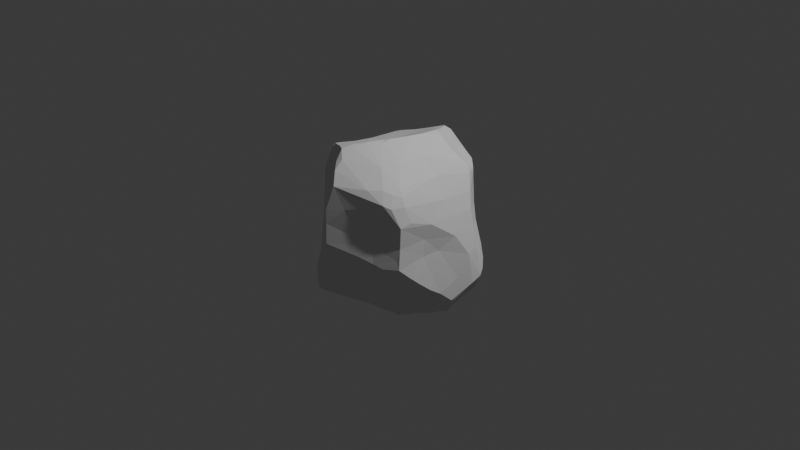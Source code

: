 # Source: m_rock__1.blend  (saved by Blender 4.0.36; exported with 4.5.12 LTS)
import bpy
from mathutils import Matrix  # noqa: F401  (used for matrix-valued properties, if any)

bpy.ops.wm.read_factory_settings(use_empty=True)
scene = bpy.context.scene
scene.name = 'Scene'

# ---- collections
col_collection = bpy.data.collections.new('Collection'); scene.collection.children.link(col_collection)

# ---- world
world_world = bpy.data.worlds.new('World'); scene.world = world_world
world_world.use_nodes = True; world_world.node_tree.nodes.clear()
_N = world_world.node_tree.nodes; _L = world_world.node_tree.links
n0 = _N.new('ShaderNodeOutputWorld'); n0.name = 'World Output'; n0.location = (300, 300)
n1 = _N.new('ShaderNodeBackground'); n1.name = 'Background'; n1.location = (10, 300)
n1.inputs[0].default_value = (0.05088, 0.05088, 0.05088, 1.0)
_L.new(n1.outputs[0], n0.inputs[0])
n0.is_active_output = True
world_world.color = (0.05088, 0.05088, 0.05088)
world_world.use_sun_shadow = False
world_world.sun_shadow_jitter_overblur = 0.0

# ---- cameras
cam_camera = bpy.data.cameras.new('Camera')
cam_camera.clip_end = 100.0
cam_camera.ortho_scale = 7.314

# ---- lights
light_light = bpy.data.lights.new('Light', 'POINT')
light_light.transmission_factor = 0.0
light_light.use_soft_falloff = False
light_light.energy = 1000.0
light_light.shadow_soft_size = 0.1
light_light.shadow_maximum_resolution = 0.006
light_light.use_absolute_resolution = True

# ---- meshes
me_cube_001 = bpy.data.meshes.new('Cube.001')
me_cube_001.from_pydata([(-0.1925, 0.6568, -0.3743), (-0.7053, -0.3695, -0.3749), (-0.3505, -0.5252, 0.8417), (-0.4093, -0.4667, 0.8325), (-0.4915, -0.3935, 0.7908), (-0.541, -0.3582, 0.7674), (-0.5566, 0.04238, -0.6887), (-0.506, 0.4502, -0.4569), (-0.6274, 0.3915, -0.4174), (-0.7255, 0.4383, -0.2842), (-0.5219, 0.4908, -0.4099), (-0.6424, 0.3816, 0.5388), (-0.5911, 0.3895, 0.6352), (-0.5678, 0.3764, 0.6624), (-0.2557, 0.5808, 0.7506), (-0.2875, 0.6966, 0.5439), (-0.4703, 0.7178, 0.368), (-0.5619, 0.6163, 0.4273), (-0.6386, 0.4756, 0.4584), (-0.7084, 0.3491, 0.2948), (0.3468, -0.5543, -0.4018), (0.4216, -0.4477, -0.496), (0.688, -0.3796, -0.3288), (0.5666, -0.4939, 0.5837), (0.3071, -0.5176, 0.811), (0.4416, -0.6179, 0.6542), (0.3344, -0.7217, 0.6522), (0.6262, -0.5692, 0.3046), (0.6517, -0.4573, 0.3374), (0.5608, 0.3479, -0.6752), (0.2337, 0.3876, -0.6488), (0.4989, 0.6009, -0.5096), (0.5911, 0.5594, -0.4984), (0.3282, 0.5029, 0.6856), (0.4336, 0.4775, 0.645), (0.6172, 0.3316, 0.6791), (0.3496, 0.7112, 0.312), (-0.3384, 0.2435, -0.6538), (-0.3356, -0.003227, -0.8292), (-0.281, -0.04102, -0.8538), (-0.1809, -0.1788, -0.8019), (-0.2402, -0.343, -0.7127), (-0.7554, -0.3218, -0.3394), (-0.8809, -0.005421, -0.3721), (-0.846, 0.1599, -0.3516), (-0.8155, 0.2538, -0.3541), (-0.3273, -0.7075, 0.06494), (-0.3486, -0.6744, 0.2992), (-0.707, -0.2684, 0.2187), (-0.7823, -0.2089, 0.001246), (-0.6923, -0.3545, -0.1834), (-0.7376, -0.3564, -0.3402), (-0.3376, 0.1118, 0.7018), (-0.8197, -0.09066, 0.345), (-0.8, -0.1331, 0.3772), (-0.636, -0.3583, 0.3899), (-0.3821, 0.8547, -0.03958), (-0.3631, 0.831, -0.09364), (-0.3114, 0.8429, -0.1113), (-0.7884, 0.3377, -0.3118), (-0.7427, 0.2954, -0.09994), (-0.7226, 0.2654, 0.1118), (0.09217, 0.2391, -0.7269), (-0.03472, 0.3337, -0.7163), (-0.1133, 0.7881, -0.2807), (-0.3284, 0.2567, 0.7045), (0.1976, 0.3536, 0.9235), (0.3117, 0.7331, 0.4556), (-0.2592, 0.8536, 0.3855), (0.8558, 0.233, -0.07509), (0.7725, 0.4278, -0.3016), (0.4058, -0.1001, -0.8806), (0.3465, -0.1477, -0.9109), (0.2045, 0.2563, -0.7022), (0.9042, 0.2483, -0.3858), (0.894, 0.1552, -0.4329), (0.8291, 0.01094, -0.3448), (0.7384, -0.272, -0.4202), (0.3156, 0.1924, 0.9594), (0.7639, 0.2195, 0.3016), (0.7568, 0.2506, 0.2629), (0.6625, -0.3046, -0.06703), (0.1423, -0.3324, -0.8725), (0.1397, -0.3832, -0.8291), (-0.1487, -0.8991, -0.3978), (-0.4827, -0.6999, -0.5077), (0.1551, -0.3456, 0.9721), (0.06134, -0.4747, 0.9795), (-0.1855, -0.3277, 0.8625), (0.1551, -0.8523, 0.4326), (0.3353, -0.7497, 0.4742), (0.2216, -0.7363, -0.1934), (0.2607, -0.7691, -0.05971), (-0.0003925, -0.9502, 0.267), (-0.0009143, -0.9564, 0.05532), (-0.05032, -0.9642, 0.01362), (-0.08758, -0.9398, -0.1188), (-0.05097, -0.9389, 0.2507), (-0.1446, -0.9257, -0.2626), (-0.1008, -0.9436, -0.089), (-0.2011, -0.8124, 0.2653), (-0.1945, -0.8993, -0.3294), (0.8867, 0.2998, -0.3304), (0.856, 0.1266, -0.1206), (0.7151, -0.1561, -0.0344), (0.7881, 0.005222, 0.09272), (0.6663, -0.2884, 0.1115), (0.7029, -0.2382, 0.2703), (0.2406, 0.3086, 0.9355), (-0.1498, 0.1264, 0.7698), (0.1834, 0.3182, 0.9315), (0.3102, 0.2489, 0.9437), (0.2542, 0.2527, 0.9705), (0.2576, 0.07816, 0.9829), (-0.3298, -0.07846, 0.7364), (0.2367, -0.1147, 0.9741), (0.2071, -0.1062, 0.9853), (-0.1648, -0.05125, 0.7931), (0.1616, -0.2573, 0.9889), (0.3705, -0.3451, 0.8233), (0.1108, -0.3042, 0.9802), (0.06281, -0.4394, 0.9817), (-0.8702, -0.1409, -0.3174), (-0.9037, -0.1013, -0.2756), (-0.8974, -0.09011, -0.1487), (-0.8586, -0.08767, 0.146), (-0.7629, 0.1575, 0.01849), (-0.332, 0.8637, -0.03375), (-0.317, 0.8694, 0.1366), (-0.2352, 0.8649, 0.3772), (-0.2812, 0.8741, 0.2375), (0.2023, 0.7023, -0.2344), (-0.3964, -0.6217, -0.6219), (-0.4203, -0.545, -0.6278), (-0.2816, -0.8039, -0.1934), (-0.3757, -0.7604, -0.5853), (-0.5628, -0.613, -0.4604), (-0.6354, -0.5092, -0.4062), (-0.5316, -0.382, -0.5286), (-0.6781, -0.4422, -0.3771), (-0.5069, -0.4109, 0.7742), (-0.5584, -0.4351, 0.6391), (-0.4646, -0.4571, 0.7835), (-0.4655, -0.5606, 0.595), (-0.5278, -0.5097, 0.5425), (-0.2501, 0.5353, -0.4584), (-0.3395, 0.5356, 0.7268), (-0.4519, 0.607, 0.5268), (-0.4906, 0.491, 0.6876), (-0.5345, 0.4558, 0.6742), (-0.5831, 0.5559, 0.5173), (-0.578, 0.5172, 0.5813), (0.5266, -0.3777, -0.5117), (0.5204, -0.4744, 0.6535), (0.5174, -0.5658, 0.613), (0.4975, -0.6737, 0.5323), (0.5553, -0.6216, 0.4975), (0.605, -0.4997, 0.4991), (0.5768, 0.5401, -0.5955), (0.5308, 0.5541, -0.6118), (0.7185, 0.3592, -0.6534), (0.7651, 0.387, -0.5269), (0.63, 0.4762, -0.6274), (0.6463, 0.5168, -0.5174), (0.5255, 0.5053, 0.5798), (0.5237, 0.488, 0.3087), (0.621, 0.3876, 0.3963), (0.4267, 0.6082, 0.5559), (0.5064, 0.532, 0.5491), (-0.4066, -0.04354, -0.8239), (-0.4064, -0.2572, -0.7178), (-0.5619, -0.2436, -0.5391), (-0.4469, -0.04106, -0.7912), (-0.5798, 0.00351, -0.6668), (-0.6492, 0.04844, -0.6218), (-0.6249, -0.1184, -0.5401), (-0.6624, 0.0847, -0.5997), (-0.8282, 0.09622, -0.4657), (-0.8314, 0.1677, -0.4098), (-0.8655, 0.05545, -0.4224), (-0.3971, -0.6875, -0.1831), (-0.5224, -0.473, 0.07344), (-0.6618, -0.0003457, 0.6535), (-0.6786, -0.1892, 0.6861), (-0.5711, -0.3541, 0.7387), (-0.6275, 0.2013, 0.6426), (-0.7099, -0.1696, 0.6584), (-0.6743, 0.06782, 0.6192), (-0.7643, -0.1404, 0.5457), (-0.48, 0.7623, -0.104), (-0.5457, 0.6703, 0.1465), (-0.5151, 0.7438, -0.08571), (-0.5864, 0.6713, -0.1321), (-0.631, 0.5685, 0.05259), (-0.6512, 0.5902, -0.1816), (-0.6958, 0.4555, 0.01078), (-0.7351, 0.4641, -0.2292), (-0.7577, 0.4158, -0.2652), (0.059, 0.4885, -0.6429), (0.4003, 0.6015, -0.5905), (0.1914, 0.6459, -0.5854), (0.07457, 0.694, -0.4744), (0.1426, 0.678, -0.5201), (0.06691, 0.7155, -0.4292), (0.1048, 0.441, 0.8905), (0.1099, 0.4697, 0.8862), (0.005964, 0.5623, 0.8447), (0.05242, 0.5413, 0.8612), (0.0942, 0.5586, 0.8266), (-0.1792, 0.5884, 0.7764), (0.005228, 0.6349, 0.8377), (-0.0562, 0.6849, 0.8149), (-0.0004178, 0.7233, 0.7796), (-0.04958, 0.7691, 0.7072), (0.09847, 0.7427, 0.6787), (-0.1011, 0.7967, 0.6119), (-0.08567, 0.8075, 0.5946), (0.3541, 0.6776, 0.5487), (-0.1472, 0.8339, 0.5125), (0.1885, 0.7404, 0.614), (0.3025, 0.7259, 0.549), (0.5831, 0.482, 0.005664), (0.5426, 0.4818, 0.146), (0.6416, 0.5366, -0.2349), (0.4827, 0.6176, -0.03902), (0.4054, 0.6666, 0.1153), (0.4179, -0.1517, -0.8589), (0.4773, -0.09798, -0.8648), (0.4973, 0.09091, -0.7763), (0.5564, -0.05104, -0.8383), (0.567, -0.07168, -0.8203), (0.6703, -0.02292, -0.7819), (0.6095, -1.903e-08, -0.81), (0.6846, 0.00311, -0.7936), (0.6486, 0.2092, -0.7167), (0.6847, 0.1083, -0.7515), (0.6971, 0.1834, -0.7113), (0.8176, -0.02237, -0.5954), (0.7068, 0.3272, -0.6673), (0.7556, -0.2044, -0.4893), (0.7778, -0.1795, -0.4785), (0.8188, -0.06487, -0.5807), (0.7871, 0.1506, -0.5734), (0.8829, 0.2672, -0.4286), (0.4099, -0.08578, 0.8402), (0.531, 0.2803, 0.7669), (0.4508, 0.2419, 0.8507), (0.5622, 0.2705, 0.7415), (0.561, -0.03044, 0.669), (0.6549, 0.3177, 0.6197), (0.7164, 0.2696, 0.4655), (0.6709, -0.04112, 0.4532), (0.363, -0.6846, 0.07505), (0.3802, -0.6979, -0.1161), (0.2389, -0.6946, -0.3188), (0.4517, -0.6335, 0.1733), (0.4711, -0.6551, -0.1522), (0.5855, -0.5815, -0.04832), (0.6082, -0.5611, 0.08079), (0.6115, -0.578, -0.1395), (0.6467, -0.4798, -0.2362), (-0.05708, -0.3536, -0.7707), (0.04954, -0.4681, -0.78), (0.09524, -0.4186, -0.8145), (0.01052, -0.539, -0.7424), (0.06547, -0.4966, -0.7571), (-0.03426, -0.6036, -0.7086), (-0.08752, -0.6606, -0.6782), (0.001365, -0.5939, -0.6967), (-0.2458, -0.6482, -0.6413), (-0.07945, -0.7016, -0.6485), (-0.1483, -0.7483, -0.6369), (-0.2681, -0.8486, -0.5731), (-0.1975, -0.8548, -0.5727), (-0.2011, -0.8995, -0.5062), (-0.3653, -0.7891, -0.549), (0.004113, -0.5993, 0.9545), (-0.02648, -0.5712, 0.9667), (-0.3154, -0.5305, 0.87), (-0.1954, -0.5624, 0.9115), (-0.1449, -0.6348, 0.9322), (0.002103, -0.7368, 0.8661), (-0.06378, -0.6819, 0.9412), (-0.3374, -0.5955, 0.7535), (-0.0516, -0.7635, 0.8399), (0.002365, -0.8277, 0.7834), (0.06387, -0.9008, 0.6609), (-0.0004982, -0.8984, 0.6111), (-0.001475, -0.9487, 0.4113), (-0.07858, 0.2305, -0.7775), (-0.1567, -0.006318, -0.9067), (-0.09578, 9.777e-09, -0.9106), (-0.002375, -0.0508, -0.9145), (-0.04354, -0.05488, -0.9213), (0.2633, -0.1478, -0.9251), (0.06694, -0.1012, -0.9271), (0.04796, -0.1157, -0.9266), (0.1783, -0.1512, -0.9395), (0.1683, -0.2155, -0.9369), (0.2055, -0.2118, -0.9544), (0.2582, -0.1974, -0.933), (0.1933, -0.2878, -0.8906)], [], [(94, 91, 92), (93, 94, 252), (95, 96, 91), (93, 288, 97), (96, 99, 98), (97, 99, 95), (97, 100, 99), (97, 143, 100), (100, 46, 134), (92, 91, 253), (90, 89, 255), (254, 98, 84), (70, 69, 102), (79, 103, 69), (103, 104, 76), (107, 105, 79), (105, 107, 106), (104, 81, 76), (79, 251, 107), (240, 81, 77), (103, 76, 75), (108, 111, 33), (108, 110, 112), (78, 112, 113), (110, 109, 113), (113, 109, 116), (109, 117, 116), (116, 120, 118), (116, 117, 120), (117, 114, 88), (118, 120, 86), (117, 88, 120), (111, 78, 246), (50, 49, 42), (48, 125, 49), (54, 125, 48), (49, 125, 124), (54, 53, 125), (122, 123, 43), (125, 126, 124), (124, 44, 43), (125, 19, 61), (126, 60, 44), (51, 50, 42), (18, 19, 53), (127, 130, 64), (130, 67, 64), (36, 131, 64), (57, 58, 189), (64, 203, 201), (58, 64, 0), (133, 138, 170), (134, 136, 85), (180, 137, 136), (136, 133, 135), (138, 139, 1), (133, 137, 138), (269, 132, 41), (141, 142, 140), (141, 143, 142), (142, 283, 2), (47, 144, 55), (7, 145, 37), (10, 7, 8), (145, 10, 0), (10, 8, 9), (147, 148, 146), (148, 147, 151), (151, 149, 148), (12, 151, 11), (150, 17, 18), (21, 152, 260), (260, 152, 22), (20, 21, 259), (24, 153, 119), (24, 25, 153), (25, 154, 153), (154, 156, 23), (27, 155, 255), (155, 25, 26), (156, 154, 155), (157, 23, 156), (157, 28, 107), (199, 159, 30), (159, 29, 30), (161, 162, 163), (31, 159, 199), (29, 162, 238), (159, 158, 162), (166, 168, 164), (36, 168, 165), (164, 167, 34), (164, 168, 167), (170, 172, 169), (169, 6, 37), (6, 173, 174), (171, 175, 172), (173, 175, 174), (176, 8, 7), (176, 174, 177), (39, 169, 38), (171, 42, 43), (178, 179, 44), (181, 50, 180), (181, 48, 49), (180, 50, 137), (114, 182, 183), (5, 183, 184), (182, 187, 186), (185, 187, 182), (141, 188, 54), (187, 188, 186), (18, 53, 188), (144, 54, 55), (3, 114, 4), (189, 191, 56), (191, 190, 16), (16, 190, 17), (191, 192, 193), (192, 10, 194), (193, 18, 17), (193, 196, 195), (194, 9, 196), (195, 19, 18), (195, 61, 19), (195, 60, 61), (195, 196, 60), (196, 197, 60), (197, 59, 60), (30, 198, 200), (200, 202, 31), (200, 201, 202), (198, 0, 201), (202, 203, 31), (200, 31, 199), (205, 207, 206), (209, 14, 146), (206, 211, 209), (208, 210, 207), (213, 216, 215), (215, 218, 15), (216, 218, 215), (219, 67, 216), (67, 129, 218), (109, 209, 65), (33, 205, 66), (14, 15, 147), (69, 221, 222), (80, 222, 165), (222, 36, 165), (224, 31, 131), (30, 228, 73), (71, 228, 229), (229, 232, 231), (230, 231, 152), (228, 234, 233), (228, 29, 234), (234, 238, 236), (235, 237, 233), (231, 241, 152), (231, 237, 241), (160, 243, 238), (239, 241, 240), (237, 75, 241), (242, 243, 75), (71, 226, 72), (72, 228, 71), (161, 243, 160), (161, 102, 243), (243, 74, 75), (244, 247, 246), (244, 248, 247), (153, 248, 244), (245, 247, 35), (153, 23, 248), (248, 249, 35), (251, 250, 249), (251, 79, 250), (119, 153, 244), (79, 80, 250), (254, 256, 91), (252, 257, 255), (253, 257, 252), (20, 259, 254), (254, 259, 256), (255, 257, 258), (259, 21, 260), (258, 106, 27), (259, 260, 81), (106, 107, 27), (260, 22, 81), (21, 265, 83), (266, 267, 41), (265, 268, 264), (21, 268, 265), (271, 270, 273), (270, 254, 273), (272, 273, 274), (273, 254, 274), (82, 263, 261), (152, 21, 83), (84, 101, 274), (87, 276, 24), (121, 279, 277), (134, 101, 98, 99), (2, 283, 280), (282, 281, 276), (283, 285, 284), (285, 286, 26), (143, 287, 285), (143, 288, 287), (86, 24, 119), (87, 24, 86), (88, 278, 121), (143, 97, 288), (26, 286, 155), (63, 62, 289), (289, 38, 37), (289, 290, 38), (289, 292, 291), (289, 62, 292), (72, 294, 73), (294, 297, 295), (296, 298, 261), (226, 301, 299), (226, 83, 301), (230, 83, 226), (89, 93, 252), (89, 288, 93), (99, 96, 95), (91, 96, 98), (94, 97, 95), (94, 93, 97), (99, 100, 134), (134, 46, 180), (100, 47, 46), (255, 89, 252), (101, 84, 98), (254, 91, 98), (102, 69, 74), (74, 69, 103), (69, 80, 79), (79, 105, 103), (105, 104, 103), (104, 105, 106), (104, 106, 81), (161, 70, 102), (76, 81, 240), (74, 103, 75), (66, 110, 108), (108, 112, 111), (52, 109, 65), (116, 115, 113), (115, 116, 118), (86, 120, 121), (88, 114, 3), (110, 66, 204), (110, 204, 109), (123, 122, 42), (121, 87, 86), (33, 111, 246), (42, 49, 123), (123, 49, 124), (124, 126, 44), (125, 53, 19), (126, 125, 61), (44, 60, 45), (126, 61, 60), (55, 54, 48), (179, 43, 44), (42, 122, 43), (129, 130, 68), (127, 128, 130), (64, 67, 36), (127, 56, 128), (56, 16, 128), (130, 129, 67), (36, 225, 131), (64, 131, 203), (133, 136, 137), (132, 133, 170), (139, 138, 137), (85, 136, 135), (135, 133, 132), (135, 275, 85), (41, 132, 170), (134, 180, 136), (51, 1, 139), (171, 138, 1), (47, 143, 144), (50, 139, 137), (142, 3, 4), (142, 143, 283), (141, 144, 143), (140, 4, 5), (47, 100, 143), (2, 3, 142), (145, 7, 10), (146, 148, 65), (12, 13, 149), (12, 149, 151), (16, 147, 15), (16, 150, 147), (11, 151, 18), (150, 151, 147), (14, 147, 146), (22, 152, 77), (153, 154, 23), (255, 155, 90), (27, 156, 155), (25, 155, 154), (157, 156, 27), (28, 157, 27), (161, 160, 162), (32, 163, 158), (31, 158, 159), (29, 159, 162), (31, 32, 158), (70, 161, 163), (34, 35, 164), (166, 165, 168), (67, 167, 168), (33, 34, 167), (217, 33, 167), (250, 166, 164), (36, 67, 168), (172, 170, 171), (173, 6, 172), (169, 172, 6), (176, 6, 174), (172, 175, 173), (6, 176, 7), (176, 177, 8), (179, 177, 174), (177, 179, 178), (179, 174, 175), (170, 138, 171), (43, 179, 175), (175, 171, 43), (178, 44, 45), (8, 45, 59), (37, 6, 7), (46, 181, 180), (47, 55, 181), (181, 55, 48), (50, 181, 49), (114, 52, 182), (5, 114, 183), (141, 184, 186), (52, 185, 182), (185, 13, 12), (186, 183, 182), (141, 186, 188), (187, 11, 188), (188, 11, 18), (188, 53, 54), (144, 141, 54), (4, 114, 5), (191, 189, 192), (58, 10, 189), (17, 190, 193), (190, 191, 193), (193, 192, 194), (18, 193, 195), (193, 194, 196), (56, 57, 189), (196, 9, 197), (62, 63, 198), (0, 10, 58), (194, 10, 9), (197, 9, 59), (30, 62, 198), (63, 0, 198), (199, 30, 200), (200, 198, 201), (202, 201, 203), (201, 0, 64), (73, 62, 30), (204, 205, 206), (204, 206, 209), (205, 208, 207), (210, 206, 207), (206, 210, 211), (15, 14, 211), (205, 33, 208), (209, 211, 14), (210, 212, 211), (212, 210, 214), (210, 208, 214), (212, 214, 213), (15, 213, 215), (214, 219, 216), (219, 217, 220), (216, 67, 218), (209, 109, 204), (218, 68, 15), (218, 129, 68), (65, 209, 146), (15, 68, 16), (80, 69, 222), (221, 69, 223), (69, 70, 223), (222, 224, 225), (223, 224, 221), (221, 224, 222), (222, 225, 36), (224, 131, 225), (32, 223, 163), (166, 80, 165), (226, 71, 227), (233, 232, 228), (228, 30, 29), (230, 229, 231), (229, 228, 232), (232, 233, 231), (235, 233, 234), (237, 231, 233), (235, 234, 236), (234, 29, 238), (242, 236, 238), (236, 242, 235), (235, 242, 237), (238, 243, 242), (152, 239, 77), (239, 240, 77), (237, 242, 75), (74, 243, 102), (241, 75, 76), (247, 245, 246), (247, 248, 35), (248, 23, 251), (248, 251, 249), (78, 244, 246), (251, 23, 157), (251, 157, 107), (166, 250, 80), (164, 249, 250), (253, 91, 256), (257, 253, 256), (257, 256, 259), (255, 258, 27), (257, 259, 258), (81, 22, 77), (258, 81, 106), (258, 259, 81), (252, 92, 253), (27, 107, 28), (263, 262, 261), (265, 262, 263), (261, 266, 41), (262, 265, 264), (270, 267, 266), (41, 267, 269), (264, 268, 266), (21, 20, 268), (267, 270, 271), (270, 268, 254), (271, 273, 272), (274, 254, 84), (268, 20, 254), (134, 85, 101), (275, 135, 272), (276, 277, 282), (121, 278, 279), (280, 279, 278), (278, 2, 280), (280, 283, 282), (284, 281, 282), (281, 285, 26), (286, 285, 287), (283, 143, 285), (90, 286, 89), (286, 287, 288), (89, 286, 288), (120, 88, 121), (88, 3, 278), (155, 286, 90), (24, 26, 25), (63, 289, 37), (228, 72, 73), (290, 289, 291), (62, 73, 295), (38, 290, 39), (292, 62, 295), (73, 294, 295), (39, 290, 40), (293, 292, 295), (293, 295, 296), (296, 295, 297), (298, 297, 299), (293, 296, 40), (296, 297, 298), (300, 294, 72), (72, 226, 300), (299, 300, 226), (40, 296, 261), (298, 299, 301), (230, 152, 83), (170, 40, 41), (94, 92, 252), (95, 91, 94), (113, 115, 244, 78), (112, 78, 111), (113, 112, 110), (52, 114, 117, 109), (118, 86, 119, 115), (115, 119, 244), (16, 68, 130, 128), (108, 33, 66), (43, 123, 124), (59, 45, 60), (57, 56, 127, 58), (127, 64, 58), (184, 141, 140, 5), (139, 50, 51), (142, 4, 140), (40, 170, 169, 39), (8, 59, 9), (149, 65, 148), (150, 16, 17), (18, 151, 150), (13, 65, 149), (162, 160, 238), (158, 163, 162), (164, 35, 249), (167, 67, 217), (169, 37, 38), (178, 8, 177), (1, 51, 42, 171), (13, 185, 52, 65), (45, 8, 178), (181, 46, 47), (11, 187, 185, 12), (186, 184, 183), (145, 0, 63, 37), (191, 16, 56), (192, 189, 10), (33, 217, 219, 214), (31, 203, 131), (214, 208, 33), (213, 15, 211), (212, 213, 211), (216, 213, 214), (223, 32, 31, 224), (67, 219, 220), (205, 204, 66), (220, 217, 67), (223, 70, 163), (227, 71, 229, 230), (230, 226, 227), (33, 246, 245, 34), (152, 241, 239), (76, 240, 241), (271, 135, 269, 267), (35, 34, 245), (264, 261, 262), (265, 263, 83), (266, 261, 264), (270, 266, 268), (275, 274, 101, 85), (135, 271, 272), (274, 275, 272), (263, 82, 83), (87, 121, 277, 276), (135, 132, 269), (277, 279, 280, 282), (281, 26, 24, 276), (293, 290, 291, 292), (284, 282, 283), (285, 281, 284), (2, 278, 3), (297, 294, 300, 299), (293, 40, 290), (301, 83, 82, 298), (261, 41, 40), (82, 261, 298)])
_uv = me_cube_001.uv_layers.new(name='UVMap')
_uv.uv.foreach_set('vector', [0.506, 0.8733, 0.4677, 0.8371, 0.4884, 0.829, 0.5335, 0.8748, 0.506, 0.8733, 0.5116, 0.8065, 0.5014, 0.8818, 0.4816, 0.8857, 0.4677, 0.8371, 0.5335, 0.8748, 0.5487, 0.8747, 0.5331, 0.8819, 0.4816, 0.8857, 0.4875, 0.8891, 0.4621, 0.8938, 0.5331, 0.8819, 0.4875, 0.8891, 0.5014, 0.8818, 0.5331, 0.8819, 0.5367, 0.9101, 0.4875, 0.8891, 0.5331, 0.8819, 0.5787, 0.9292, 0.5367, 0.9101, 0.5367, 0.9101, 0.5084, 0.925, 0.4708, 0.9176, 0.4884, 0.829, 0.4677, 0.8371, 0.4803, 0.8035, 0.5642, 0.827, 0.5561, 0.8488, 0.5292, 0.7829, 0.4515, 0.8309, 0.4621, 0.8938, 0.4451, 0.8956, 0.4548, 0.5544, 0.4874, 0.5841, 0.4512, 0.5828, 0.5509, 0.5904, 0.4801, 0.6062, 0.4874, 0.5841, 0.4801, 0.6062, 0.4923, 0.6514, 0.4412, 0.6256, 0.5465, 0.6692, 0.5142, 0.6252, 0.5509, 0.5904, 0.5142, 0.6252, 0.5465, 0.6692, 0.5185, 0.6814, 0.4923, 0.6514, 0.4859, 0.687, 0.4412, 0.6256, 0.5509, 0.5904, 0.5908, 0.634, 0.5465, 0.6692, 0.4187, 0.6509, 0.4859, 0.687, 0.4271, 0.6672, 0.4801, 0.6062, 0.4412, 0.6256, 0.4354, 0.6038, 0.7173, 0.584, 0.7062, 0.5907, 0.7028, 0.571, 0.7173, 0.584, 0.7257, 0.5826, 0.7145, 0.5913, 0.7057, 0.5976, 0.7145, 0.5913, 0.7154, 0.6141, 0.7257, 0.5826, 0.7725, 0.6024, 0.7154, 0.6141, 0.7154, 0.6141, 0.7725, 0.6024, 0.7217, 0.6389, 0.7725, 0.6024, 0.7757, 0.6339, 0.7217, 0.6389, 0.7217, 0.6389, 0.7346, 0.6659, 0.7276, 0.6591, 0.7217, 0.6389, 0.7757, 0.6339, 0.7346, 0.6659, 0.7757, 0.6339, 0.7984, 0.6445, 0.7784, 0.6734, 0.7276, 0.6591, 0.7346, 0.6659, 0.7292, 0.671, 0.7757, 0.6339, 0.7784, 0.6734, 0.7346, 0.6659, 0.7062, 0.5907, 0.7057, 0.5976, 0.6794, 0.5909, 0.4734, 0.06813, 0.4985, 0.09415, 0.4471, 0.07955, 0.532, 0.08343, 0.5174, 0.1194, 0.4985, 0.09415, 0.55, 0.1062, 0.5174, 0.1194, 0.532, 0.08343, 0.4985, 0.09415, 0.5174, 0.1194, 0.4769, 0.1116, 0.55, 0.1062, 0.5446, 0.114, 0.5174, 0.1194, 0.452, 0.1054, 0.4588, 0.1114, 0.4505, 0.1237, 0.5174, 0.1194, 0.501, 0.1502, 0.4769, 0.1116, 0.4769, 0.1116, 0.4462, 0.1454, 0.4505, 0.1237, 0.5174, 0.1194, 0.538, 0.1842, 0.5193, 0.174, 0.501, 0.1502, 0.4831, 0.1778, 0.4462, 0.1454, 0.4453, 0.06924, 0.4734, 0.06813, 0.4471, 0.07955, 0.5655, 0.1923, 0.538, 0.1842, 0.5446, 0.114, 0.4955, 0.3247, 0.5342, 0.3323, 0.4558, 0.3491, 0.5342, 0.3323, 0.5659, 0.4191, 0.4558, 0.3491, 0.5512, 0.434, 0.4631, 0.4064, 0.4558, 0.3491, 0.4862, 0.3161, 0.4831, 0.3253, 0.4828, 0.2933, 0.4558, 0.3491, 0.4451, 0.3685, 0.4451, 0.3613, 0.4831, 0.3253, 0.4558, 0.3491, 0.4451, 0.3232, 0.1908, 0.6991, 0.1664, 0.681, 0.194, 0.6611, 0.1884, 0.7418, 0.1713, 0.7135, 0.1866, 0.7215, 0.1745, 0.7287, 0.1546, 0.6995, 0.1713, 0.7135, 0.1713, 0.7135, 0.1908, 0.6991, 0.2017, 0.7232, 0.1664, 0.681, 0.1434, 0.6932, 0.1331, 0.6799, 0.1908, 0.6991, 0.1546, 0.6995, 0.1664, 0.681, 0.2177, 0.7117, 0.1989, 0.7094, 0.2166, 0.6744, 0.5902, 0.0672, 0.607, 0.06394, 0.6046, 0.07062, 0.5902, 0.0672, 0.5852, 0.04432, 0.607, 0.06394, 0.607, 0.06394, 0.5981, 0.04732, 0.6118, 0.05697, 0.5468, 0.01255, 0.5778, 0.0519, 0.556, 0.0724, 0.1674, 0.5539, 0.2104, 0.5344, 0.1948, 0.5843, 0.1633, 0.544, 0.1674, 0.5539, 0.1456, 0.5655, 0.2104, 0.5344, 0.1633, 0.544, 0.2151, 0.5176, 0.1633, 0.544, 0.1456, 0.5655, 0.1376, 0.5575, 0.5776, 0.2153, 0.5953, 0.1929, 0.6067, 0.1968, 0.5953, 0.1929, 0.5776, 0.2153, 0.5814, 0.1933, 0.5814, 0.1933, 0.5932, 0.1867, 0.5953, 0.1929, 0.5887, 0.1772, 0.5814, 0.1933, 0.5766, 0.1774, 0.572, 0.2027, 0.5613, 0.2176, 0.5655, 0.1923, 0.3187, 0.7035, 0.339, 0.6874, 0.3557, 0.6975, 0.3557, 0.6975, 0.339, 0.6874, 0.3697, 0.6836, 0.3051, 0.7269, 0.3187, 0.7035, 0.3277, 0.727, 0.6092, 0.8344, 0.597, 0.8058, 0.6184, 0.8189, 0.6092, 0.8344, 0.5872, 0.8194, 0.597, 0.8058, 0.5872, 0.8194, 0.5838, 0.8058, 0.597, 0.8058, 0.5838, 0.8058, 0.5696, 0.7996, 0.5836, 0.7954, 0.5554, 0.7778, 0.5723, 0.8104, 0.5552, 0.8045, 0.5723, 0.8104, 0.5872, 0.8194, 0.5818, 0.8386, 0.5696, 0.7996, 0.5838, 0.8058, 0.5723, 0.8104, 0.572, 0.7855, 0.5836, 0.7954, 0.5696, 0.7996, 0.572, 0.7855, 0.556, 0.7693, 0.5549, 0.7496, 0.3045, 0.5396, 0.3214, 0.5494, 0.2865, 0.5608, 0.3214, 0.5494, 0.3277, 0.5676, 0.2865, 0.5608, 0.3563, 0.5671, 0.3355, 0.5608, 0.3419, 0.554, 0.3203, 0.5357, 0.3214, 0.5494, 0.3045, 0.5396, 0.3277, 0.5676, 0.3355, 0.5608, 0.3382, 0.567, 0.3214, 0.5494, 0.3279, 0.5514, 0.3355, 0.5608, 0.5635, 0.4828, 0.578, 0.4487, 0.5841, 0.4504, 0.5512, 0.434, 0.578, 0.4487, 0.5579, 0.4686, 0.5841, 0.4504, 0.5813, 0.4338, 0.5966, 0.4376, 0.5841, 0.4504, 0.578, 0.4487, 0.5813, 0.4338, 0.194, 0.6611, 0.1902, 0.6309, 0.1963, 0.6306, 0.1963, 0.6306, 0.1737, 0.6185, 0.1948, 0.5843, 0.1737, 0.6185, 0.168, 0.6253, 0.1597, 0.6189, 0.1604, 0.6601, 0.1538, 0.6406, 0.1902, 0.6309, 0.168, 0.6253, 0.1538, 0.6406, 0.1597, 0.6189, 0.1562, 0.6127, 0.1456, 0.5655, 0.1674, 0.5539, 0.1562, 0.6127, 0.1597, 0.6189, 0.1354, 0.611, 0.2129, 0.6312, 0.1963, 0.6306, 0.2054, 0.6248, 0.1604, 0.6601, 0.125, 0.6701, 0.125, 0.628, 0.1296, 0.6012, 0.1294, 0.6172, 0.125, 0.604, 0.51, 0.04182, 0.4734, 0.06813, 0.4711, 0.01054, 0.51, 0.04182, 0.532, 0.08343, 0.4985, 0.09415, 0.4711, 0.01054, 0.4734, 0.06813, 0.4451, 0.03768, 0.621, 0.1098, 0.5887, 0.1254, 0.5876, 0.1017, 0.6037, 0.07904, 0.5876, 0.1017, 0.5976, 0.07792, 0.5887, 0.1254, 0.5831, 0.1341, 0.5828, 0.1029, 0.5884, 0.152, 0.5831, 0.1341, 0.5887, 0.1254, 0.5902, 0.0672, 0.5709, 0.1075, 0.55, 0.1062, 0.5831, 0.1341, 0.5709, 0.1075, 0.5828, 0.1029, 0.5655, 0.1923, 0.5446, 0.114, 0.5709, 0.1075, 0.5778, 0.0519, 0.55, 0.1062, 0.556, 0.0724, 0.6133, 0.06253, 0.621, 0.1098, 0.6083, 0.07305, 0.4828, 0.2933, 0.4877, 0.2832, 0.4954, 0.3132, 0.4877, 0.2832, 0.5209, 0.267, 0.5551, 0.2992, 0.5551, 0.2992, 0.5209, 0.267, 0.5526, 0.2627, 0.4877, 0.2832, 0.479, 0.2622, 0.5074, 0.2407, 0.479, 0.2622, 0.4468, 0.2652, 0.4725, 0.2379, 0.5074, 0.2407, 0.5543, 0.2233, 0.5526, 0.2627, 0.5074, 0.2407, 0.4657, 0.2093, 0.502, 0.2109, 0.4725, 0.2379, 0.455, 0.2023, 0.4657, 0.2093, 0.502, 0.2109, 0.538, 0.1842, 0.5543, 0.2233, 0.502, 0.2109, 0.5193, 0.174, 0.538, 0.1842, 0.502, 0.2109, 0.4831, 0.1778, 0.5193, 0.174, 0.502, 0.2109, 0.4657, 0.2093, 0.4831, 0.1778, 0.4657, 0.2093, 0.4599, 0.1957, 0.4831, 0.1778, 0.4599, 0.1957, 0.4546, 0.1784, 0.4831, 0.1778, 0.2865, 0.5608, 0.2583, 0.5507, 0.2766, 0.5334, 0.2766, 0.5334, 0.2704, 0.523, 0.3203, 0.5357, 0.2766, 0.5334, 0.2601, 0.5183, 0.2704, 0.523, 0.2583, 0.5507, 0.2151, 0.5176, 0.2601, 0.5183, 0.2704, 0.523, 0.262, 0.5119, 0.3203, 0.5357, 0.2766, 0.5334, 0.3203, 0.5357, 0.3045, 0.5396, 0.6166, 0.3903, 0.6106, 0.3811, 0.6089, 0.3742, 0.6033, 0.3476, 0.601, 0.3355, 0.6078, 0.3234, 0.6089, 0.3742, 0.5978, 0.3659, 0.6033, 0.3476, 0.6076, 0.388, 0.6027, 0.3747, 0.6106, 0.3811, 0.5849, 0.3676, 0.5737, 0.3637, 0.5764, 0.3595, 0.5764, 0.3595, 0.5654, 0.3536, 0.5776, 0.3316, 0.5737, 0.3637, 0.5654, 0.3536, 0.5764, 0.3595, 0.579, 0.4001, 0.5659, 0.4191, 0.5737, 0.3637, 0.5659, 0.4191, 0.5512, 0.3408, 0.5654, 0.3536, 0.625, 0.3572, 0.6033, 0.3476, 0.6248, 0.332, 0.6027, 0.4189, 0.6166, 0.3903, 0.625, 0.4024, 0.601, 0.3355, 0.5776, 0.3316, 0.5906, 0.3201, 0.4874, 0.5841, 0.499, 0.518, 0.5245, 0.5133, 0.5453, 0.5816, 0.5245, 0.5133, 0.5507, 0.504, 0.5245, 0.5133, 0.5512, 0.434, 0.5507, 0.504, 0.4925, 0.4772, 0.4455, 0.4769, 0.4631, 0.4064, 0.2865, 0.5608, 0.3337, 0.6074, 0.29, 0.5846, 0.3127, 0.6387, 0.3337, 0.6074, 0.3391, 0.6318, 0.3391, 0.6318, 0.3497, 0.625, 0.3613, 0.6302, 0.3414, 0.6388, 0.3613, 0.6302, 0.3777, 0.6746, 0.3337, 0.6074, 0.3659, 0.5952, 0.3622, 0.6251, 0.3337, 0.6074, 0.3556, 0.575, 0.3659, 0.5952, 0.3659, 0.5952, 0.3774, 0.5784, 0.375, 0.5987, 0.3666, 0.6097, 0.4027, 0.6243, 0.3622, 0.6251, 0.3613, 0.6302, 0.4061, 0.6333, 0.3777, 0.6746, 0.3613, 0.6302, 0.4027, 0.6243, 0.4061, 0.6333, 0.384, 0.5732, 0.4324, 0.5893, 0.3774, 0.5784, 0.414, 0.6563, 0.4061, 0.6333, 0.4187, 0.6509, 0.4027, 0.6243, 0.4354, 0.6038, 0.4061, 0.6333, 0.4027, 0.603, 0.4324, 0.5893, 0.4354, 0.6038, 0.3127, 0.6387, 0.3157, 0.6462, 0.3043, 0.6455, 0.3043, 0.6455, 0.3337, 0.6074, 0.3127, 0.6387, 0.4152, 0.5704, 0.4324, 0.5893, 0.384, 0.5732, 0.4152, 0.5704, 0.4512, 0.5828, 0.4324, 0.5893, 0.4324, 0.5893, 0.4432, 0.5904, 0.4354, 0.6038, 0.686, 0.6415, 0.6494, 0.5858, 0.6794, 0.5909, 0.686, 0.6415, 0.639, 0.6297, 0.6494, 0.5858, 0.6497, 0.6782, 0.639, 0.6297, 0.686, 0.6415, 0.6608, 0.5821, 0.6494, 0.5858, 0.6365, 0.5751, 0.6497, 0.6782, 0.6276, 0.6804, 0.639, 0.6297, 0.639, 0.6297, 0.6187, 0.5758, 0.6365, 0.5751, 0.5908, 0.634, 0.5837, 0.5845, 0.6187, 0.5758, 0.5908, 0.634, 0.5509, 0.5904, 0.5837, 0.5845, 0.6968, 0.6742, 0.6497, 0.6782, 0.686, 0.6415, 0.5509, 0.5904, 0.5453, 0.5816, 0.5837, 0.5845, 0.4515, 0.8309, 0.475, 0.7805, 0.4677, 0.8371, 0.5116, 0.8065, 0.497, 0.7507, 0.5292, 0.7829, 0.4803, 0.8035, 0.497, 0.7507, 0.5116, 0.8065, 0.445, 0.7899, 0.4798, 0.7449, 0.4515, 0.8309, 0.4515, 0.8309, 0.4798, 0.7449, 0.475, 0.7805, 0.5292, 0.7829, 0.497, 0.7507, 0.5131, 0.7435, 0.4798, 0.7449, 0.447, 0.7525, 0.4611, 0.7187, 0.5131, 0.7435, 0.5185, 0.6814, 0.5491, 0.7403, 0.4798, 0.7449, 0.4611, 0.7187, 0.4859, 0.687, 0.5185, 0.6814, 0.5465, 0.6692, 0.5491, 0.7403, 0.4611, 0.7187, 0.4521, 0.6942, 0.4859, 0.687, 0.3187, 0.7035, 0.2601, 0.6923, 0.2717, 0.6763, 0.2438, 0.7063, 0.2379, 0.712, 0.2166, 0.6744, 0.2601, 0.6923, 0.2503, 0.7078, 0.2504, 0.6972, 0.3187, 0.7035, 0.2503, 0.7078, 0.2601, 0.6923, 0.2303, 0.7212, 0.2399, 0.7171, 0.225, 0.7321, 0.2399, 0.7171, 0.2877, 0.7468, 0.225, 0.7321, 0.2159, 0.7307, 0.225, 0.7321, 0.2234, 0.7406, 0.225, 0.7321, 0.2877, 0.7468, 0.2234, 0.7406, 0.2699, 0.6688, 0.2637, 0.6811, 0.2434, 0.6743, 0.3227, 0.6767, 0.3187, 0.7035, 0.2717, 0.6763, 0.2295, 0.7492, 0.2226, 0.75, 0.2234, 0.7406, 0.6204, 0.8654, 0.6105, 0.8749, 0.6092, 0.8344, 0.6246, 0.869, 0.6118, 0.9012, 0.6134, 0.8796, 0.4708, 0.9176, 0.4528, 0.9029, 0.4621, 0.8938, 0.4875, 0.8891, 0.6118, 0.9247, 0.6001, 0.9206, 0.6073, 0.8941, 0.6043, 0.8823, 0.5971, 0.8754, 0.6105, 0.8749, 0.6001, 0.9206, 0.5867, 0.8743, 0.5937, 0.8824, 0.5867, 0.8743, 0.5743, 0.8688, 0.5818, 0.8386, 0.5787, 0.9292, 0.5723, 0.876, 0.5867, 0.8743, 0.5787, 0.9292, 0.5487, 0.8747, 0.5723, 0.876, 0.625, 0.8496, 0.6092, 0.8344, 0.6184, 0.8189, 0.6204, 0.8654, 0.6092, 0.8344, 0.625, 0.8496, 0.625, 0.9034, 0.6128, 0.9174, 0.6246, 0.869, 0.5787, 0.9292, 0.5331, 0.8819, 0.5487, 0.8747, 0.5818, 0.8386, 0.5743, 0.8688, 0.5723, 0.8104, 0.2463, 0.5747, 0.2658, 0.5878, 0.2394, 0.592, 0.2394, 0.592, 0.2054, 0.6248, 0.1948, 0.5843, 0.2394, 0.592, 0.2319, 0.6249, 0.2054, 0.6248, 0.2394, 0.592, 0.252, 0.6306, 0.2382, 0.625, 0.2394, 0.592, 0.2658, 0.5878, 0.252, 0.6306, 0.3043, 0.6455, 0.2864, 0.6441, 0.29, 0.5846, 0.2864, 0.6441, 0.276, 0.6445, 0.2606, 0.6377, 0.2583, 0.644, 0.2715, 0.6532, 0.2434, 0.6743, 0.3157, 0.6462, 0.278, 0.6634, 0.2786, 0.6521, 0.3157, 0.6462, 0.2717, 0.6763, 0.278, 0.6634, 0.3414, 0.6388, 0.2717, 0.6763, 0.3157, 0.6462, 0.5561, 0.8488, 0.5335, 0.8748, 0.5116, 0.8065, 0.5561, 0.8488, 0.5487, 0.8747, 0.5335, 0.8748, 0.4875, 0.8891, 0.4816, 0.8857, 0.5014, 0.8818, 0.4677, 0.8371, 0.4816, 0.8857, 0.4621, 0.8938, 0.506, 0.8733, 0.5331, 0.8819, 0.5014, 0.8818, 0.506, 0.8733, 0.5335, 0.8748, 0.5331, 0.8819, 0.4875, 0.8891, 0.5367, 0.9101, 0.4708, 0.9176, 0.4708, 0.9176, 0.5084, 0.925, 0.475, 0.9282, 0.5367, 0.9101, 0.5485, 0.9254, 0.5084, 0.925, 0.5292, 0.7829, 0.5561, 0.8488, 0.5116, 0.8065, 0.4528, 0.9029, 0.4451, 0.8956, 0.4621, 0.8938, 0.4515, 0.8309, 0.4677, 0.8371, 0.4621, 0.8938, 0.4512, 0.5828, 0.4874, 0.5841, 0.4432, 0.5904, 0.4432, 0.5904, 0.4874, 0.5841, 0.4801, 0.6062, 0.4874, 0.5841, 0.5453, 0.5816, 0.5509, 0.5904, 0.5509, 0.5904, 0.5142, 0.6252, 0.4801, 0.6062, 0.5142, 0.6252, 0.4923, 0.6514, 0.4801, 0.6062, 0.4923, 0.6514, 0.5142, 0.6252, 0.5185, 0.6814, 0.4923, 0.6514, 0.5185, 0.6814, 0.4859, 0.687, 0.4152, 0.5704, 0.4548, 0.5544, 0.4512, 0.5828, 0.4412, 0.6256, 0.4859, 0.687, 0.4187, 0.6509, 0.4432, 0.5904, 0.4801, 0.6062, 0.4354, 0.6038, 0.7223, 0.5761, 0.7257, 0.5826, 0.7173, 0.584, 0.7173, 0.584, 0.7145, 0.5913, 0.7062, 0.5907, 0.7986, 0.6088, 0.7725, 0.6024, 0.7963, 0.586, 0.7217, 0.6389, 0.7137, 0.6402, 0.7154, 0.6141, 0.7137, 0.6402, 0.7217, 0.6389, 0.7276, 0.6591, 0.7292, 0.671, 0.7346, 0.6659, 0.743, 0.6797, 0.7784, 0.6734, 0.7984, 0.6445, 0.8016, 0.6779, 0.7257, 0.5826, 0.7223, 0.5761, 0.736, 0.5701, 0.7257, 0.5826, 0.736, 0.5701, 0.7725, 0.6024, 0.4588, 0.1114, 0.452, 0.1054, 0.4471, 0.07955, 0.743, 0.6797, 0.7363, 0.6799, 0.7292, 0.671, 0.7028, 0.571, 0.7062, 0.5907, 0.6794, 0.5909, 0.4471, 0.07955, 0.4985, 0.09415, 0.4588, 0.1114, 0.4588, 0.1114, 0.4985, 0.09415, 0.4769, 0.1116, 0.4769, 0.1116, 0.501, 0.1502, 0.4462, 0.1454, 0.5174, 0.1194, 0.5446, 0.114, 0.538, 0.1842, 0.501, 0.1502, 0.5174, 0.1194, 0.5193, 0.174, 0.4462, 0.1454, 0.4831, 0.1778, 0.4464, 0.1622, 0.501, 0.1502, 0.5193, 0.174, 0.4831, 0.1778, 0.556, 0.0724, 0.55, 0.1062, 0.532, 0.08343, 0.4451, 0.1384, 0.4505, 0.1237, 0.4462, 0.1454, 0.4471, 0.07955, 0.452, 0.1054, 0.4505, 0.1237, 0.5512, 0.3408, 0.5342, 0.3323, 0.5535, 0.3361, 0.4955, 0.3247, 0.5188, 0.328, 0.5342, 0.3323, 0.4558, 0.3491, 0.5659, 0.4191, 0.5512, 0.434, 0.4955, 0.3247, 0.4954, 0.3132, 0.5188, 0.328, 0.4954, 0.3132, 0.5551, 0.2992, 0.5188, 0.328, 0.5342, 0.3323, 0.5512, 0.3408, 0.5659, 0.4191, 0.5512, 0.434, 0.5165, 0.4548, 0.4631, 0.4064, 0.4558, 0.3491, 0.4631, 0.4064, 0.4451, 0.3685, 0.1908, 0.6991, 0.1713, 0.7135, 0.1546, 0.6995, 0.1989, 0.7094, 0.1908, 0.6991, 0.194, 0.6611, 0.1434, 0.6932, 0.1664, 0.681, 0.1546, 0.6995, 0.1866, 0.7215, 0.1713, 0.7135, 0.2017, 0.7232, 0.2017, 0.7232, 0.1908, 0.6991, 0.1989, 0.7094, 0.2017, 0.7232, 0.202, 0.7286, 0.1866, 0.7215, 0.2166, 0.6744, 0.1989, 0.7094, 0.194, 0.6611, 0.1884, 0.7418, 0.1745, 0.7287, 0.1713, 0.7135, 0.1259, 0.6808, 0.1331, 0.6799, 0.1434, 0.6932, 0.1604, 0.6601, 0.1664, 0.681, 0.1331, 0.6799, 0.5468, 0.01255, 0.5852, 0.04432, 0.5778, 0.0519, 0.1446, 0.6994, 0.1434, 0.6932, 0.1546, 0.6995, 0.607, 0.06394, 0.6133, 0.06253, 0.6083, 0.07305, 0.607, 0.06394, 0.5852, 0.04432, 0.5981, 0.04732, 0.5902, 0.0672, 0.5778, 0.0519, 0.5852, 0.04432, 0.6046, 0.07062, 0.6083, 0.07305, 0.6037, 0.07904, 0.5468, 0.01255, 0.5724, 0.01754, 0.5852, 0.04432, 0.6118, 0.05697, 0.6133, 0.06253, 0.607, 0.06394, 0.2104, 0.5344, 0.1674, 0.5539, 0.1633, 0.544, 0.6067, 0.1968, 0.5953, 0.1929, 0.6212, 0.1677, 0.5887, 0.1772, 0.5937, 0.1755, 0.5932, 0.1867, 0.5887, 0.1772, 0.5932, 0.1867, 0.5814, 0.1933, 0.5571, 0.2367, 0.5776, 0.2153, 0.5806, 0.2236, 0.5571, 0.2367, 0.572, 0.2027, 0.5776, 0.2153, 0.5766, 0.1774, 0.5814, 0.1933, 0.5655, 0.1923, 0.572, 0.2027, 0.5814, 0.1933, 0.5776, 0.2153, 0.6033, 0.2016, 0.5776, 0.2153, 0.6067, 0.1968, 0.3697, 0.6836, 0.339, 0.6874, 0.3645, 0.6799, 0.597, 0.8058, 0.5838, 0.8058, 0.5836, 0.7954, 0.5552, 0.8045, 0.5723, 0.8104, 0.5642, 0.827, 0.5554, 0.7778, 0.5696, 0.7996, 0.5723, 0.8104, 0.5872, 0.8194, 0.5723, 0.8104, 0.5838, 0.8058, 0.572, 0.7855, 0.5696, 0.7996, 0.5554, 0.7778, 0.556, 0.7693, 0.572, 0.7855, 0.5554, 0.7778, 0.3563, 0.5671, 0.3445, 0.57, 0.3355, 0.5608, 0.3331, 0.5453, 0.3419, 0.554, 0.3279, 0.5514, 0.3203, 0.5357, 0.3279, 0.5514, 0.3214, 0.5494, 0.3277, 0.5676, 0.3214, 0.5494, 0.3355, 0.5608, 0.3203, 0.5357, 0.3331, 0.5453, 0.3279, 0.5514, 0.3706, 0.5658, 0.3563, 0.5671, 0.3419, 0.554, 0.5966, 0.4376, 0.5943, 0.4596, 0.5841, 0.4504, 0.5635, 0.4828, 0.5579, 0.4686, 0.578, 0.4487, 0.5659, 0.4191, 0.5813, 0.4338, 0.578, 0.4487, 0.6027, 0.4189, 0.5966, 0.4376, 0.5813, 0.4338, 0.5753, 0.4239, 0.6027, 0.4189, 0.5813, 0.4338, 0.5658, 0.489, 0.5635, 0.4828, 0.5841, 0.4504, 0.5512, 0.434, 0.5659, 0.4191, 0.578, 0.4487, 0.1902, 0.6309, 0.194, 0.6611, 0.1604, 0.6601, 0.168, 0.6253, 0.1737, 0.6185, 0.1902, 0.6309, 0.1963, 0.6306, 0.1902, 0.6309, 0.1737, 0.6185, 0.1562, 0.6127, 0.1737, 0.6185, 0.1597, 0.6189, 0.1902, 0.6309, 0.1538, 0.6406, 0.168, 0.6253, 0.1737, 0.6185, 0.1562, 0.6127, 0.1674, 0.5539, 0.1562, 0.6127, 0.1354, 0.611, 0.1456, 0.5655, 0.1294, 0.6172, 0.1354, 0.611, 0.1597, 0.6189, 0.1354, 0.611, 0.1294, 0.6172, 0.1296, 0.6012, 0.1294, 0.6172, 0.1597, 0.6189, 0.1538, 0.6406, 0.194, 0.6611, 0.1664, 0.681, 0.1604, 0.6601, 0.125, 0.628, 0.1294, 0.6172, 0.1538, 0.6406, 0.1538, 0.6406, 0.1604, 0.6601, 0.125, 0.628, 0.1296, 0.6012, 0.125, 0.604, 0.125, 0.5878, 0.1456, 0.5655, 0.125, 0.5878, 0.1247, 0.5702, 0.1948, 0.5843, 0.1737, 0.6185, 0.1674, 0.5539, 0.5081, 0.00426, 0.51, 0.04182, 0.4711, 0.01054, 0.5468, 0.01255, 0.556, 0.0724, 0.51, 0.04182, 0.51, 0.04182, 0.556, 0.0724, 0.532, 0.08343, 0.4734, 0.06813, 0.51, 0.04182, 0.4985, 0.09415, 0.621, 0.1098, 0.6193, 0.1417, 0.5887, 0.1254, 0.6037, 0.07904, 0.621, 0.1098, 0.5876, 0.1017, 0.5902, 0.0672, 0.5976, 0.07792, 0.5828, 0.1029, 0.6193, 0.1417, 0.5884, 0.152, 0.5887, 0.1254, 0.5884, 0.152, 0.5937, 0.1755, 0.5887, 0.1772, 0.5828, 0.1029, 0.5876, 0.1017, 0.5887, 0.1254, 0.5902, 0.0672, 0.5828, 0.1029, 0.5709, 0.1075, 0.5831, 0.1341, 0.5766, 0.1774, 0.5709, 0.1075, 0.5709, 0.1075, 0.5766, 0.1774, 0.5655, 0.1923, 0.5709, 0.1075, 0.5446, 0.114, 0.55, 0.1062, 0.5778, 0.0519, 0.5902, 0.0672, 0.55, 0.1062, 0.6083, 0.07305, 0.621, 0.1098, 0.6037, 0.07904, 0.4877, 0.2832, 0.4828, 0.2933, 0.479, 0.2622, 0.4831, 0.3253, 0.4468, 0.2652, 0.4828, 0.2933, 0.5526, 0.2627, 0.5209, 0.267, 0.5074, 0.2407, 0.5209, 0.267, 0.4877, 0.2832, 0.5074, 0.2407, 0.5074, 0.2407, 0.479, 0.2622, 0.4725, 0.2379, 0.5543, 0.2233, 0.5074, 0.2407, 0.502, 0.2109, 0.5074, 0.2407, 0.4725, 0.2379, 0.4657, 0.2093, 0.4954, 0.3132, 0.4862, 0.3161, 0.4828, 0.2933, 0.4657, 0.2093, 0.455, 0.2023, 0.4599, 0.1957, 0.2658, 0.5878, 0.2463, 0.5747, 0.2583, 0.5507, 0.4451, 0.3232, 0.4468, 0.2652, 0.4831, 0.3253, 0.4725, 0.2379, 0.4468, 0.2652, 0.455, 0.2023, 0.4599, 0.1957, 0.455, 0.2023, 0.4546, 0.1784, 0.2865, 0.5608, 0.2658, 0.5878, 0.2583, 0.5507, 0.2463, 0.5747, 0.2151, 0.5176, 0.2583, 0.5507, 0.3045, 0.5396, 0.2865, 0.5608, 0.2766, 0.5334, 0.2766, 0.5334, 0.2583, 0.5507, 0.2601, 0.5183, 0.2704, 0.523, 0.2601, 0.5183, 0.262, 0.5119, 0.2601, 0.5183, 0.2151, 0.5176, 0.2254, 0.5043, 0.29, 0.5846, 0.2658, 0.5878, 0.2865, 0.5608, 0.6207, 0.3886, 0.6166, 0.3903, 0.6089, 0.3742, 0.6207, 0.3886, 0.6089, 0.3742, 0.6033, 0.3476, 0.6166, 0.3903, 0.6076, 0.388, 0.6106, 0.3811, 0.6027, 0.3747, 0.6089, 0.3742, 0.6106, 0.3811, 0.6089, 0.3742, 0.6027, 0.3747, 0.5978, 0.3659, 0.5776, 0.3316, 0.601, 0.3355, 0.5978, 0.3659, 0.6166, 0.3903, 0.6027, 0.4189, 0.6076, 0.388, 0.6033, 0.3476, 0.5978, 0.3659, 0.601, 0.3355, 0.6027, 0.3747, 0.5927, 0.3741, 0.5978, 0.3659, 0.5927, 0.3741, 0.6027, 0.3747, 0.5852, 0.387, 0.6027, 0.3747, 0.6076, 0.388, 0.5852, 0.387, 0.5927, 0.3741, 0.5852, 0.387, 0.5849, 0.3676, 0.5776, 0.3316, 0.5849, 0.3676, 0.5764, 0.3595, 0.5852, 0.387, 0.579, 0.4001, 0.5737, 0.3637, 0.579, 0.4001, 0.5753, 0.4239, 0.5744, 0.4158, 0.5737, 0.3637, 0.5659, 0.4191, 0.5654, 0.3536, 0.6033, 0.3476, 0.625, 0.3572, 0.6207, 0.3886, 0.5654, 0.3536, 0.5535, 0.3361, 0.5776, 0.3316, 0.5654, 0.3536, 0.5512, 0.3408, 0.5535, 0.3361, 0.6248, 0.332, 0.6033, 0.3476, 0.6078, 0.3234, 0.5776, 0.3316, 0.5535, 0.3361, 0.5551, 0.2992, 0.5453, 0.5816, 0.4874, 0.5841, 0.5245, 0.5133, 0.499, 0.518, 0.4874, 0.5841, 0.4631, 0.5183, 0.4874, 0.5841, 0.4548, 0.5544, 0.4631, 0.5183, 0.5245, 0.5133, 0.4925, 0.4772, 0.5165, 0.4548, 0.4631, 0.5183, 0.4925, 0.4772, 0.499, 0.518, 0.499, 0.518, 0.4925, 0.4772, 0.5245, 0.5133, 0.5245, 0.5133, 0.5165, 0.4548, 0.5512, 0.434, 0.4925, 0.4772, 0.4631, 0.4064, 0.5165, 0.4548, 0.4451, 0.5047, 0.4631, 0.5183, 0.4451, 0.5175, 0.5549, 0.5536, 0.5453, 0.5816, 0.5507, 0.504, 0.3157, 0.6462, 0.3127, 0.6387, 0.3249, 0.6386, 0.3622, 0.6251, 0.3497, 0.625, 0.3337, 0.6074, 0.3337, 0.6074, 0.2865, 0.5608, 0.3556, 0.575, 0.3414, 0.6388, 0.3391, 0.6318, 0.3613, 0.6302, 0.3391, 0.6318, 0.3337, 0.6074, 0.3497, 0.625, 0.3497, 0.625, 0.3622, 0.6251, 0.3613, 0.6302, 0.3666, 0.6097, 0.3622, 0.6251, 0.3659, 0.5952, 0.4027, 0.6243, 0.3613, 0.6302, 0.3622, 0.6251, 0.3666, 0.6097, 0.3659, 0.5952, 0.375, 0.5987, 0.3659, 0.5952, 0.3556, 0.575, 0.3774, 0.5784, 0.4027, 0.603, 0.375, 0.5987, 0.3774, 0.5784, 0.375, 0.5987, 0.4027, 0.603, 0.3666, 0.6097, 0.3666, 0.6097, 0.4027, 0.603, 0.4027, 0.6243, 0.3774, 0.5784, 0.4324, 0.5893, 0.4027, 0.603, 0.3777, 0.6746, 0.414, 0.6563, 0.4271, 0.6672, 0.414, 0.6563, 0.4187, 0.6509, 0.4271, 0.6672, 0.4027, 0.6243, 0.4027, 0.603, 0.4354, 0.6038, 0.4432, 0.5904, 0.4324, 0.5893, 0.4512, 0.5828, 0.4061, 0.6333, 0.4354, 0.6038, 0.4412, 0.6256, 0.6494, 0.5858, 0.6608, 0.5821, 0.6794, 0.5909, 0.6494, 0.5858, 0.639, 0.6297, 0.6365, 0.5751, 0.639, 0.6297, 0.6276, 0.6804, 0.5908, 0.634, 0.639, 0.6297, 0.5908, 0.634, 0.6187, 0.5758, 0.7057, 0.5976, 0.686, 0.6415, 0.6794, 0.5909, 0.5908, 0.634, 0.6276, 0.6804, 0.577, 0.6778, 0.5908, 0.634, 0.577, 0.6778, 0.5465, 0.6692, 0.5636, 0.5701, 0.5837, 0.5845, 0.5453, 0.5816, 0.6073, 0.5701, 0.6187, 0.5758, 0.5837, 0.5845, 0.4803, 0.8035, 0.4677, 0.8371, 0.475, 0.7805, 0.497, 0.7507, 0.4803, 0.8035, 0.475, 0.7805, 0.497, 0.7507, 0.475, 0.7805, 0.4798, 0.7449, 0.5292, 0.7829, 0.5131, 0.7435, 0.5491, 0.7403, 0.497, 0.7507, 0.4798, 0.7449, 0.5131, 0.7435, 0.4859, 0.687, 0.4521, 0.6942, 0.4271, 0.6672, 0.5131, 0.7435, 0.4859, 0.687, 0.5185, 0.6814, 0.5131, 0.7435, 0.4798, 0.7449, 0.4859, 0.687, 0.5116, 0.8065, 0.4884, 0.829, 0.4803, 0.8035, 0.5491, 0.7403, 0.5465, 0.6692, 0.5549, 0.7175, 0.2637, 0.6811, 0.2569, 0.6881, 0.2434, 0.6743, 0.2601, 0.6923, 0.2569, 0.6881, 0.2637, 0.6811, 0.2434, 0.6743, 0.2438, 0.7063, 0.2166, 0.6744, 0.2569, 0.6881, 0.2601, 0.6923, 0.2504, 0.6972, 0.2399, 0.7171, 0.2379, 0.712, 0.2438, 0.7063, 0.2166, 0.6744, 0.2379, 0.712, 0.2177, 0.7117, 0.2504, 0.6972, 0.2503, 0.7078, 0.2438, 0.7063, 0.3187, 0.7035, 0.3051, 0.7269, 0.2503, 0.7078, 0.2379, 0.712, 0.2399, 0.7171, 0.2303, 0.7212, 0.2399, 0.7171, 0.2503, 0.7078, 0.2877, 0.7468, 0.2303, 0.7212, 0.225, 0.7321, 0.2159, 0.7307, 0.2234, 0.7406, 0.2877, 0.7468, 0.2295, 0.7492, 0.2503, 0.7078, 0.3051, 0.7269, 0.2877, 0.7468, 0.1884, 0.7418, 0.1866, 0.7215, 0.202, 0.75, 0.202, 0.7286, 0.2017, 0.7232, 0.2159, 0.7307, 0.6105, 0.8749, 0.6134, 0.8796, 0.6043, 0.8823, 0.6246, 0.869, 0.6128, 0.9174, 0.6118, 0.9012, 0.6073, 0.8941, 0.6118, 0.9012, 0.6128, 0.9174, 0.6128, 0.9174, 0.6118, 0.9247, 0.6073, 0.8941, 0.6073, 0.8941, 0.6001, 0.9206, 0.6043, 0.8823, 0.5937, 0.8824, 0.5971, 0.8754, 0.6043, 0.8823, 0.5971, 0.8754, 0.5867, 0.8743, 0.5818, 0.8386, 0.5743, 0.8688, 0.5867, 0.8743, 0.5723, 0.876, 0.6001, 0.9206, 0.5787, 0.9292, 0.5867, 0.8743, 0.5642, 0.827, 0.5743, 0.8688, 0.5561, 0.8488, 0.5743, 0.8688, 0.5723, 0.876, 0.5487, 0.8747, 0.5561, 0.8488, 0.5743, 0.8688, 0.5487, 0.8747, 0.625, 0.8788, 0.625, 0.9034, 0.6246, 0.869, 0.625, 0.9034, 0.6164, 0.9299, 0.6128, 0.9174, 0.5723, 0.8104, 0.5743, 0.8688, 0.5642, 0.827, 0.6092, 0.8344, 0.5818, 0.8386, 0.5872, 0.8194, 0.2463, 0.5747, 0.2394, 0.592, 0.1948, 0.5843, 0.3337, 0.6074, 0.3043, 0.6455, 0.29, 0.5846, 0.2319, 0.6249, 0.2394, 0.592, 0.2382, 0.625, 0.2658, 0.5878, 0.29, 0.5846, 0.2606, 0.6377, 0.2054, 0.6248, 0.2319, 0.6249, 0.2129, 0.6312, 0.252, 0.6306, 0.2658, 0.5878, 0.2606, 0.6377, 0.29, 0.5846, 0.2864, 0.6441, 0.2606, 0.6377, 0.2129, 0.6312, 0.2319, 0.6249, 0.2253, 0.6485, 0.2451, 0.6321, 0.252, 0.6306, 0.2606, 0.6377, 0.2451, 0.6321, 0.2606, 0.6377, 0.2583, 0.644, 0.2583, 0.644, 0.2606, 0.6377, 0.276, 0.6445, 0.2715, 0.6532, 0.276, 0.6445, 0.2786, 0.6521, 0.2451, 0.6321, 0.2583, 0.644, 0.2253, 0.6485, 0.2583, 0.644, 0.276, 0.6445, 0.2715, 0.6532, 0.2873, 0.6513, 0.2864, 0.6441, 0.3043, 0.6455, 0.3043, 0.6455, 0.3157, 0.6462, 0.2873, 0.6513, 0.2786, 0.6521, 0.2873, 0.6513, 0.3157, 0.6462, 0.2253, 0.6485, 0.2583, 0.644, 0.2434, 0.6743, 0.2715, 0.6532, 0.2786, 0.6521, 0.278, 0.6634, 0.3414, 0.6388, 0.3777, 0.6746, 0.2717, 0.6763, 0.194, 0.6611, 0.2253, 0.6485, 0.2166, 0.6744, 0.506, 0.8733, 0.4884, 0.829, 0.5116, 0.8065, 0.5014, 0.8818, 0.4677, 0.8371, 0.506, 0.8733, 0.7154, 0.6141, 0.7137, 0.6402, 0.686, 0.6415, 0.7057, 0.5976, 0.7145, 0.5913, 0.7057, 0.5976, 0.7062, 0.5907, 0.7154, 0.6141, 0.7145, 0.5913, 0.7257, 0.5826, 0.7986, 0.6088, 0.7984, 0.6445, 0.7757, 0.6339, 0.7725, 0.6024, 0.7276, 0.6591, 0.7292, 0.671, 0.6968, 0.6742, 0.7137, 0.6402, 0.7137, 0.6402, 0.6968, 0.6742, 0.686, 0.6415, 0.5551, 0.2992, 0.5535, 0.3361, 0.5342, 0.3323, 0.5188, 0.328, 0.7173, 0.584, 0.7028, 0.571, 0.7223, 0.5761, 0.4505, 0.1237, 0.4588, 0.1114, 0.4769, 0.1116, 0.4546, 0.1784, 0.4464, 0.1622, 0.4831, 0.1778, 0.4862, 0.3161, 0.4954, 0.3132, 0.4955, 0.3247, 0.4831, 0.3253, 0.4955, 0.3247, 0.4558, 0.3491, 0.4831, 0.3253, 0.5976, 0.07792, 0.5902, 0.0672, 0.6046, 0.07062, 0.6037, 0.07904, 0.1434, 0.6932, 0.1446, 0.6994, 0.1259, 0.6808, 0.607, 0.06394, 0.6083, 0.07305, 0.6046, 0.07062, 0.2253, 0.6485, 0.194, 0.6611, 0.1963, 0.6306, 0.2129, 0.6312, 0.1456, 0.5655, 0.1247, 0.5702, 0.1376, 0.5575, 0.5932, 0.1867, 0.6212, 0.1677, 0.5953, 0.1929, 0.572, 0.2027, 0.5571, 0.2367, 0.5613, 0.2176, 0.5655, 0.1923, 0.5814, 0.1933, 0.572, 0.2027, 0.5937, 0.1755, 0.6212, 0.1677, 0.5932, 0.1867, 0.3355, 0.5608, 0.3445, 0.57, 0.3382, 0.567, 0.3279, 0.5514, 0.3419, 0.554, 0.3355, 0.5608, 0.5841, 0.4504, 0.5943, 0.4596, 0.5897, 0.465, 0.5813, 0.4338, 0.5659, 0.4191, 0.5753, 0.4239, 0.1963, 0.6306, 0.1948, 0.5843, 0.2054, 0.6248, 0.1296, 0.6012, 0.1456, 0.5655, 0.1354, 0.611, 0.1331, 0.6799, 0.1259, 0.6808, 0.125, 0.6701, 0.1604, 0.6601, 0.5937, 0.1755, 0.5884, 0.152, 0.6193, 0.1417, 0.6212, 0.1677, 0.125, 0.5878, 0.1456, 0.5655, 0.1296, 0.6012, 0.51, 0.04182, 0.5081, 0.00426, 0.5468, 0.01255, 0.5766, 0.1774, 0.5831, 0.1341, 0.5884, 0.152, 0.5887, 0.1772, 0.5828, 0.1029, 0.5976, 0.07792, 0.5876, 0.1017, 0.2104, 0.5344, 0.2151, 0.5176, 0.2463, 0.5747, 0.1948, 0.5843, 0.4877, 0.2832, 0.5551, 0.2992, 0.4954, 0.3132, 0.479, 0.2622, 0.4828, 0.2933, 0.4468, 0.2652, 0.6027, 0.4189, 0.5753, 0.4239, 0.579, 0.4001, 0.5852, 0.387, 0.3203, 0.5357, 0.262, 0.5119, 0.265, 0.5006, 0.5852, 0.387, 0.6076, 0.388, 0.6027, 0.4189, 0.5849, 0.3676, 0.5776, 0.3316, 0.5978, 0.3659, 0.5927, 0.3741, 0.5849, 0.3676, 0.5978, 0.3659, 0.5737, 0.3637, 0.5849, 0.3676, 0.5852, 0.387, 0.4631, 0.5183, 0.4451, 0.5047, 0.4455, 0.4769, 0.4925, 0.4772, 0.5659, 0.4191, 0.579, 0.4001, 0.5744, 0.4158, 0.6166, 0.3903, 0.6207, 0.3886, 0.625, 0.4024, 0.5744, 0.4158, 0.5753, 0.4239, 0.5659, 0.4191, 0.4631, 0.5183, 0.4548, 0.5544, 0.4451, 0.538, 0.3249, 0.6386, 0.3127, 0.6387, 0.3391, 0.6318, 0.3414, 0.6388, 0.3414, 0.6388, 0.3157, 0.6462, 0.3249, 0.6386, 0.7028, 0.571, 0.6794, 0.5909, 0.6608, 0.5821, 0.6644, 0.5711, 0.3777, 0.6746, 0.4061, 0.6333, 0.414, 0.6563, 0.4412, 0.6256, 0.4187, 0.6509, 0.4061, 0.6333, 0.2303, 0.7212, 0.2017, 0.7232, 0.2177, 0.7117, 0.2379, 0.712, 0.6365, 0.5751, 0.6644, 0.5711, 0.6608, 0.5821, 0.2504, 0.6972, 0.2434, 0.6743, 0.2569, 0.6881, 0.2601, 0.6923, 0.2637, 0.6811, 0.2717, 0.6763, 0.2438, 0.7063, 0.2434, 0.6743, 0.2504, 0.6972, 0.2399, 0.7171, 0.2438, 0.7063, 0.2503, 0.7078, 0.202, 0.7286, 0.2234, 0.7406, 0.2226, 0.75, 0.1866, 0.7215, 0.2017, 0.7232, 0.2303, 0.7212, 0.2159, 0.7307, 0.2234, 0.7406, 0.202, 0.7286, 0.2159, 0.7307, 0.2637, 0.6811, 0.2699, 0.6688, 0.2717, 0.6763, 0.6204, 0.8654, 0.6246, 0.869, 0.6134, 0.8796, 0.6105, 0.8749, 0.2017, 0.7232, 0.1989, 0.7094, 0.2177, 0.7117, 0.6134, 0.8796, 0.6118, 0.9012, 0.6073, 0.8941, 0.6043, 0.8823, 0.5971, 0.8754, 0.5818, 0.8386, 0.6092, 0.8344, 0.6105, 0.8749, 0.2451, 0.6321, 0.2319, 0.6249, 0.2382, 0.625, 0.252, 0.6306, 0.5937, 0.8824, 0.6043, 0.8823, 0.6001, 0.9206, 0.5867, 0.8743, 0.5971, 0.8754, 0.5937, 0.8824, 0.6118, 0.9247, 0.6128, 0.9174, 0.6164, 0.9299, 0.276, 0.6445, 0.2864, 0.6441, 0.2873, 0.6513, 0.2786, 0.6521, 0.2451, 0.6321, 0.2253, 0.6485, 0.2319, 0.6249, 0.278, 0.6634, 0.2717, 0.6763, 0.2699, 0.6688, 0.2715, 0.6532, 0.2434, 0.6743, 0.2166, 0.6744, 0.2253, 0.6485, 0.2699, 0.6688, 0.2434, 0.6743, 0.2715, 0.6532])
me_cube_001.update()

# ---- objects
ob_light = bpy.data.objects.new('Light', light_light)
ob_camera = bpy.data.objects.new('Camera', cam_camera)
ob_cube = bpy.data.objects.new('Cube', me_cube_001)

# ---- transforms, parenting, visibility, modifiers, constraints
ob_light.location = (4.076, 1.005, 5.904)
ob_light.rotation_euler = (0.6503, 0.05522, 1.866)
ob_light.lock_rotations_4d = False
ob_light.empty_display_type = 'ARROWS'
ob_light.color = (0.0, 0.0, 0.0, 0.0)
ob_light.lineart.crease_threshold = 0.0
ob_camera.location = (7.359, -6.926, 4.958)
ob_camera.rotation_euler = (1.109, 0.0, 0.8149)
ob_camera.lock_rotations_4d = False
ob_camera.empty_display_type = 'ARROWS'
ob_camera.color = (0.0, 0.0, 0.0, 0.0)
ob_camera.display_type = 'WIRE'
ob_camera.lineart.crease_threshold = 0.0
ob_cube.location = (0.0, 0.0, 0.0)

# ---- collection membership
col_collection.objects.link(ob_light)
col_collection.objects.link(ob_camera)
col_collection.objects.link(ob_cube)

# ---- scene / render settings (as saved in the file)
scene.camera = ob_camera
scene.frame_start = 1; scene.frame_end = 250; scene.frame_set(1)
scene.render.engine = 'BLENDER_EEVEE_NEXT'
scene.render.use_high_quality_normals = True
scene.cycles.sampling_pattern = 'TABULATED_SOBOL'
bpy.context.view_layer.update()
